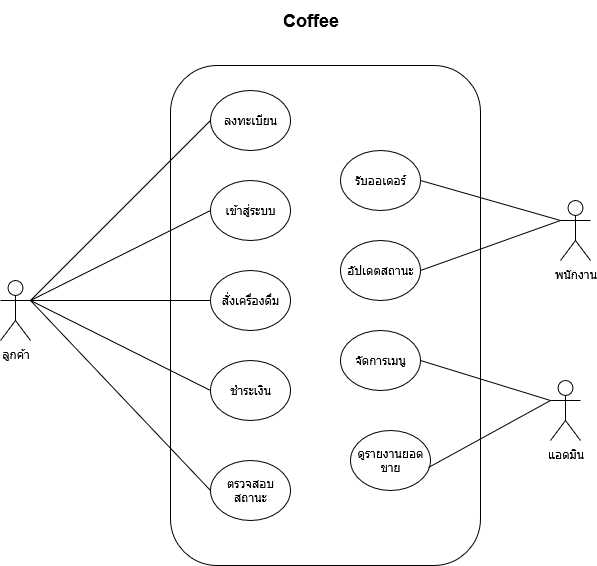

The diagram above was exported from draw.io. Its source (the exported page's mxGraphModel, read from the mxfile embedded in the PNG):
<mxGraphModel dx="797" dy="710" grid="1" gridSize="10" guides="1" tooltips="1" connect="1" arrows="1" fold="1" page="1" pageScale="1" pageWidth="827" pageHeight="1169" background="#ffffff" math="0" shadow="0">
  <root>
    <mxCell id="0" />
    <mxCell id="1" parent="0" />
    <mxCell id="30td6YFIsQxqxoApbUeu-3" value="" style="rounded=1;whiteSpace=wrap;html=1;" vertex="1" parent="1">
      <mxGeometry x="270" y="85" width="310" height="500" as="geometry" />
    </mxCell>
    <mxCell id="30td6YFIsQxqxoApbUeu-4" value="แอดมิน" style="shape=umlActor;verticalLabelPosition=bottom;verticalAlign=top;html=1;outlineConnect=0;" vertex="1" parent="1">
      <mxGeometry x="650" y="400" width="30" height="60" as="geometry" />
    </mxCell>
    <mxCell id="30td6YFIsQxqxoApbUeu-5" value="พนักงาน" style="shape=umlActor;verticalLabelPosition=bottom;verticalAlign=top;html=1;outlineConnect=0;" vertex="1" parent="1">
      <mxGeometry x="660" y="220" width="30" height="60" as="geometry" />
    </mxCell>
    <mxCell id="30td6YFIsQxqxoApbUeu-6" value="ลูกค้า" style="shape=umlActor;verticalLabelPosition=bottom;verticalAlign=top;html=1;outlineConnect=0;" vertex="1" parent="1">
      <mxGeometry x="100" y="300" width="30" height="60" as="geometry" />
    </mxCell>
    <mxCell id="30td6YFIsQxqxoApbUeu-13" value="ลงทะเบียน" style="ellipse;whiteSpace=wrap;html=1;" vertex="1" parent="1">
      <mxGeometry x="310" y="110" width="80" height="60" as="geometry" />
    </mxCell>
    <mxCell id="30td6YFIsQxqxoApbUeu-14" value="เข้าสู่ระบบ" style="ellipse;whiteSpace=wrap;html=1;" vertex="1" parent="1">
      <mxGeometry x="310" y="200" width="80" height="60" as="geometry" />
    </mxCell>
    <mxCell id="30td6YFIsQxqxoApbUeu-15" value="สั่งเครื่องดื่ม" style="ellipse;whiteSpace=wrap;html=1;" vertex="1" parent="1">
      <mxGeometry x="310" y="290" width="80" height="60" as="geometry" />
    </mxCell>
    <mxCell id="30td6YFIsQxqxoApbUeu-16" value="จัดการเมนู" style="ellipse;whiteSpace=wrap;html=1;" vertex="1" parent="1">
      <mxGeometry x="440" y="350" width="80" height="60" as="geometry" />
    </mxCell>
    <mxCell id="30td6YFIsQxqxoApbUeu-17" value="อัปเดตสถานะ" style="ellipse;whiteSpace=wrap;html=1;" vertex="1" parent="1">
      <mxGeometry x="440" y="260" width="80" height="60" as="geometry" />
    </mxCell>
    <mxCell id="30td6YFIsQxqxoApbUeu-18" value="ชำระเงิน" style="ellipse;whiteSpace=wrap;html=1;" vertex="1" parent="1">
      <mxGeometry x="310" y="380" width="80" height="60" as="geometry" />
    </mxCell>
    <mxCell id="30td6YFIsQxqxoApbUeu-19" value="รับออเดอร์" style="ellipse;whiteSpace=wrap;html=1;" vertex="1" parent="1">
      <mxGeometry x="440" y="170" width="80" height="60" as="geometry" />
    </mxCell>
    <mxCell id="30td6YFIsQxqxoApbUeu-20" value="ดูรายงานยอดขาย" style="ellipse;whiteSpace=wrap;html=1;" vertex="1" parent="1">
      <mxGeometry x="450" y="450" width="80" height="60" as="geometry" />
    </mxCell>
    <mxCell id="30td6YFIsQxqxoApbUeu-21" value="ตรวจสอบสถานะ" style="ellipse;whiteSpace=wrap;html=1;" vertex="1" parent="1">
      <mxGeometry x="310" y="480" width="80" height="60" as="geometry" />
    </mxCell>
    <mxCell id="30td6YFIsQxqxoApbUeu-23" value="" style="endArrow=none;html=1;rounded=0;entryX=0;entryY=0.5;entryDx=0;entryDy=0;exitX=1;exitY=0.3333333333333333;exitDx=0;exitDy=0;exitPerimeter=0;" edge="1" parent="1" source="30td6YFIsQxqxoApbUeu-6" target="30td6YFIsQxqxoApbUeu-13">
      <mxGeometry width="50" height="50" relative="1" as="geometry">
        <mxPoint x="390" y="410" as="sourcePoint" />
        <mxPoint x="440" y="360" as="targetPoint" />
        <Array as="points" />
      </mxGeometry>
    </mxCell>
    <mxCell id="30td6YFIsQxqxoApbUeu-25" value="" style="endArrow=none;html=1;rounded=0;entryX=0;entryY=0.5;entryDx=0;entryDy=0;" edge="1" parent="1" target="30td6YFIsQxqxoApbUeu-15">
      <mxGeometry width="50" height="50" relative="1" as="geometry">
        <mxPoint x="130" y="320" as="sourcePoint" />
        <mxPoint x="310" y="310" as="targetPoint" />
        <Array as="points" />
      </mxGeometry>
    </mxCell>
    <mxCell id="30td6YFIsQxqxoApbUeu-26" value="" style="endArrow=none;html=1;rounded=0;entryX=0;entryY=0.5;entryDx=0;entryDy=0;exitX=1;exitY=0.3333333333333333;exitDx=0;exitDy=0;exitPerimeter=0;" edge="1" parent="1" source="30td6YFIsQxqxoApbUeu-6" target="30td6YFIsQxqxoApbUeu-18">
      <mxGeometry width="50" height="50" relative="1" as="geometry">
        <mxPoint x="170" y="570" as="sourcePoint" />
        <mxPoint x="350" y="390" as="targetPoint" />
        <Array as="points" />
      </mxGeometry>
    </mxCell>
    <mxCell id="30td6YFIsQxqxoApbUeu-27" value="" style="endArrow=none;html=1;rounded=0;entryX=0;entryY=0.5;entryDx=0;entryDy=0;" edge="1" parent="1" target="30td6YFIsQxqxoApbUeu-21">
      <mxGeometry width="50" height="50" relative="1" as="geometry">
        <mxPoint x="130" y="320" as="sourcePoint" />
        <mxPoint x="460" y="510" as="targetPoint" />
        <Array as="points" />
      </mxGeometry>
    </mxCell>
    <mxCell id="30td6YFIsQxqxoApbUeu-28" value="" style="endArrow=none;html=1;rounded=0;entryX=0;entryY=0.5;entryDx=0;entryDy=0;" edge="1" parent="1" target="30td6YFIsQxqxoApbUeu-14">
      <mxGeometry width="50" height="50" relative="1" as="geometry">
        <mxPoint x="130" y="320" as="sourcePoint" />
        <mxPoint x="380" y="480" as="targetPoint" />
        <Array as="points" />
      </mxGeometry>
    </mxCell>
    <mxCell id="30td6YFIsQxqxoApbUeu-29" value="" style="endArrow=none;html=1;rounded=0;exitX=1;exitY=0.5;exitDx=0;exitDy=0;" edge="1" parent="1" source="30td6YFIsQxqxoApbUeu-19">
      <mxGeometry width="50" height="50" relative="1" as="geometry">
        <mxPoint x="620" y="340" as="sourcePoint" />
        <mxPoint x="660" y="240" as="targetPoint" />
        <Array as="points" />
      </mxGeometry>
    </mxCell>
    <mxCell id="30td6YFIsQxqxoApbUeu-30" value="" style="endArrow=none;html=1;rounded=0;exitX=1;exitY=0.5;exitDx=0;exitDy=0;entryX=0;entryY=0.3333333333333333;entryDx=0;entryDy=0;entryPerimeter=0;" edge="1" parent="1" source="30td6YFIsQxqxoApbUeu-17" target="30td6YFIsQxqxoApbUeu-5">
      <mxGeometry width="50" height="50" relative="1" as="geometry">
        <mxPoint x="620" y="260" as="sourcePoint" />
        <mxPoint x="760" y="305" as="targetPoint" />
        <Array as="points" />
      </mxGeometry>
    </mxCell>
    <mxCell id="30td6YFIsQxqxoApbUeu-31" value="" style="endArrow=none;html=1;rounded=0;exitX=1;exitY=0.5;exitDx=0;exitDy=0;entryX=0;entryY=0.3333333333333333;entryDx=0;entryDy=0;entryPerimeter=0;" edge="1" parent="1" source="30td6YFIsQxqxoApbUeu-16" target="30td6YFIsQxqxoApbUeu-4">
      <mxGeometry width="50" height="50" relative="1" as="geometry">
        <mxPoint x="630" y="280" as="sourcePoint" />
        <mxPoint x="770" y="325" as="targetPoint" />
        <Array as="points" />
      </mxGeometry>
    </mxCell>
    <mxCell id="30td6YFIsQxqxoApbUeu-32" value="" style="endArrow=none;html=1;rounded=0;exitX=0.975;exitY=0.617;exitDx=0;exitDy=0;entryX=0;entryY=0.3333333333333333;entryDx=0;entryDy=0;entryPerimeter=0;exitPerimeter=0;" edge="1" parent="1" source="30td6YFIsQxqxoApbUeu-20" target="30td6YFIsQxqxoApbUeu-4">
      <mxGeometry width="50" height="50" relative="1" as="geometry">
        <mxPoint x="620" y="480" as="sourcePoint" />
        <mxPoint x="750" y="520" as="targetPoint" />
        <Array as="points" />
      </mxGeometry>
    </mxCell>
    <mxCell id="30td6YFIsQxqxoApbUeu-59" value="&lt;b&gt;&lt;font style=&quot;font-size: 18px;&quot;&gt;Coffee&lt;/font&gt;&lt;/b&gt;" style="text;html=1;align=center;verticalAlign=middle;resizable=0;points=[];autosize=1;strokeColor=none;fillColor=none;" vertex="1" parent="1">
      <mxGeometry x="370" y="20" width="80" height="40" as="geometry" />
    </mxCell>
  </root>
</mxGraphModel>